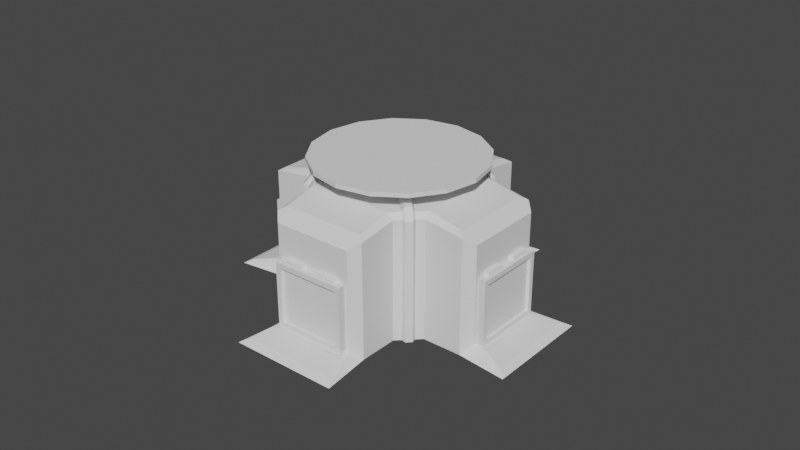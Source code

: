 # Source: WallHealer_Storage_T3.blend  (saved by Blender 3.1.7; exported with 4.5.12 LTS)
import bpy
from mathutils import Matrix  # noqa: F401  (used for matrix-valued properties, if any)

bpy.ops.wm.read_factory_settings(use_empty=True)
scene = bpy.context.scene
scene.name = 'Scene'

# ---- collections
col_collection = bpy.data.collections.new('Collection'); scene.collection.children.link(col_collection)

# ---- world
world_world = bpy.data.worlds.new('World'); scene.world = world_world
world_world.use_nodes = True; world_world.node_tree.nodes.clear()
_N = world_world.node_tree.nodes; _L = world_world.node_tree.links
n0 = _N.new('ShaderNodeOutputWorld'); n0.name = 'World Output'; n0.location = (300, 300)
n1 = _N.new('ShaderNodeBackground'); n1.name = 'Background'; n1.location = (10, 300)
n1.inputs[0].default_value = (0.05088, 0.05088, 0.05088, 1.0)
_L.new(n1.outputs[0], n0.inputs[0])
n0.is_active_output = True
world_world.color = (0.05088, 0.05088, 0.05088)
world_world.use_sun_shadow = False
world_world.sun_shadow_jitter_overblur = 0.0

# ---- meshes
me_cylinder = bpy.data.meshes.new('Cylinder')
me_cylinder.from_pydata([(-0.2121, 0.9121, 2.235e-08), (0.795, 0.495, 2.235e-08), (0.9121, 0.2121, 2.235e-08), (0.495, -0.795, 2.235e-08), (0.2121, -0.9121, 2.235e-08), (-0.795, -0.495, 2.235e-08), (-0.9121, -0.2121, 2.235e-08), (-0.495, 0.795, 2.235e-08), (0.08599, 1.374, 0.09879), (0.9106, 1.032, 0.09879), (0.9106, 1.032, 1.201), (0.08599, 1.374, 1.201), (1.374, -0.08599, 1.201), (1.374, -0.08599, 0.09879), (1.032, -0.9106, 0.09879), (1.032, -0.9106, 1.201), (-0.08599, -1.374, 1.201), (-0.08599, -1.374, 0.09879), (-0.9106, -1.032, 0.09879), (-0.9106, -1.032, 1.201), (-1.374, 0.08599, 1.201), (-1.374, 0.08599, 0.09879), (-1.032, 0.9106, 0.09879), (-1.032, 0.9106, 1.201), (-0.04355, 1.319, 1.309e-08), (0.9636, 0.902, 1.309e-08), (1.319, 0.04355, 3.823e-09), (0.902, -0.9636, 3.823e-09), (0.04355, -1.319, 2.698e-08), (-0.9636, -0.902, 2.698e-08), (-1.319, -0.04355, 4.088e-08), (-0.902, 0.9636, 4.088e-08), (0.1104, 1.867, 1.208e-08), (1.242, 1.398, 1.208e-08), (1.867, -0.1104, 1.671e-09), (1.398, -1.242, 1.671e-09), (-0.1104, -1.867, 2.77e-08), (-1.242, -1.398, 2.77e-08), (-1.867, 0.1104, 4.332e-08), (-1.398, 1.242, 4.332e-08), (-0.1487, 0.8858, 1.4), (-0.2121, 0.9121, 1.336), (0.795, 0.495, 1.336), (0.7315, 0.5213, 1.4), (0.8858, 0.1487, 1.4), (0.9121, 0.2121, 1.336), (0.495, -0.795, 1.336), (0.5213, -0.7315, 1.4), (0.1487, -0.8858, 1.4), (0.2121, -0.9121, 1.336), (-0.795, -0.495, 1.336), (-0.7315, -0.5213, 1.4), (-0.8858, -0.1487, 1.4), (-0.9121, -0.2121, 1.336), (-0.495, 0.795, 1.336), (-0.5213, 0.7315, 1.4), (0.8766, 0.8711, 1.314), (0.9636, 0.902, 1.273), (-0.04355, 1.319, 1.273), (-0.003911, 1.236, 1.314), (1.319, 0.04355, 1.273), (1.236, 0.003911, 1.314), (0.8711, -0.8766, 1.314), (0.902, -0.9636, 1.273), (0.04355, -1.319, 1.273), (0.003911, -1.236, 1.314), (-0.8766, -0.8711, 1.314), (-0.9636, -0.902, 1.273), (-1.319, -0.04355, 1.273), (-1.236, -0.003911, 1.314), (-0.8711, 0.8766, 1.314), (-0.902, 0.9636, 1.273), (0.1432, 1.512, 0.09879), (0.1457, 1.758, 0.04415), (1.14, 1.346, 0.04415), (0.9678, 1.17, 0.09879), (1.512, -0.1432, 0.09879), (1.758, -0.1457, 0.04415), (1.346, -1.14, 0.04415), (1.17, -0.9678, 0.09879), (-0.1432, -1.512, 0.09879), (-0.1457, -1.758, 0.04415), (-1.14, -1.346, 0.04415), (-0.9678, -1.17, 0.09879), (-1.512, 0.1432, 0.09879), (-1.758, 0.1457, 0.04415), (-1.346, 1.14, 0.04415), (-1.17, 0.9678, 0.09879)], [], [(5, 4, 28, 29), (2, 45, 60, 26), (54, 7, 31, 71), (4, 49, 64, 28), (48, 51, 66, 65), (6, 53, 68, 30), (0, 41, 58, 24), (7, 6, 30, 31), (43, 40, 55, 52, 51, 48, 47, 44), (0, 1, 2, 3, 4, 5, 6, 7), (8, 11, 10, 9), (13, 12, 15, 14), (17, 16, 19, 18), (21, 20, 23, 22), (44, 47, 62, 61), (10, 11, 58, 57), (50, 5, 29, 67), (3, 2, 26, 27), (1, 0, 24, 25), (5, 50, 53, 6), (46, 3, 27, 63), (7, 54, 41, 0), (3, 46, 49, 4), (42, 1, 25, 57), (1, 42, 45, 2), (52, 55, 70, 69), (8, 9, 75, 72), (9, 10, 57, 25), (12, 13, 26, 60), (11, 8, 24, 58), (15, 12, 60, 63), (14, 15, 63, 27), (16, 17, 28, 64), (19, 16, 64, 67), (9, 25, 33, 74, 75), (18, 19, 67, 29), (20, 21, 30, 68), (23, 20, 68, 71), (17, 18, 83, 80), (22, 23, 71, 31), (24, 8, 72, 73, 32), (26, 13, 76, 77, 34), (28, 17, 80, 81, 36), (30, 21, 84, 85, 38), (81, 82, 37, 36), (13, 14, 79, 76), (27, 26, 34, 35), (18, 29, 37, 82, 83), (31, 30, 38, 39), (21, 22, 87, 84), (77, 78, 35, 34), (25, 24, 32, 33), (85, 86, 39, 38), (14, 27, 35, 78, 79), (29, 28, 36, 37), (22, 31, 39, 86, 87), (45, 42, 43, 44), (49, 46, 47, 48), (53, 50, 51, 52), (41, 54, 55, 40), (57, 58, 59, 56), (63, 60, 61, 62), (67, 64, 65, 66), (71, 68, 69, 70), (48, 65, 64, 49), (54, 71, 70, 55), (68, 53, 52, 69), (44, 61, 60, 45), (50, 67, 66, 51), (46, 63, 62, 47), (42, 57, 56, 43), (58, 41, 40, 59), (40, 43, 56, 59), (72, 75, 74, 73), (76, 79, 78, 77), (80, 83, 82, 81), (84, 87, 86, 85), (73, 74, 33, 32)])
_uv = me_cylinder.uv_layers.new(name='UVMap')
_uv.uv.foreach_set('vector', [0.5803, 0.08029, 0.75, 0.01, 0.75, 0.01, 0.5803, 0.08029, 0.75, 0.5, 0.75, 0.9771, 0.75, 0.9753, 0.75, 0.5, 0.125, 0.9771, 0.125, 0.5, 0.125, 0.5, 0.125, 0.9753, 0.5, 0.5, 0.5, 0.9771, 0.5, 0.9753, 0.5, 0.5, 0.2393, 0.01443, 0.09099, 0.07586, 0.09096, 0.07588, 0.2393, 0.01442, 0.25, 0.5, 0.25, 0.9771, 0.25, 0.9753, 0.25, 0.5, 0.0, 0.5, 0.0, 0.9771, 0.0, 0.9753, 0.0, 0.5, 0.5803, 0.4197, 0.51, 0.25, 0.51, 0.25, 0.5803, 0.4197, 0.409, 0.4241, 0.2607, 0.4856, 0.07586, 0.409, 0.01443, 0.2607, 0.09099, 0.07586, 0.2393, 0.01443, 0.4241, 0.09099, 0.4856, 0.2393, 0.75, 0.49, 0.9197, 0.4197, 0.99, 0.25, 0.9197, 0.08029, 0.75, 0.01, 0.5803, 0.08029, 0.51, 0.25, 0.5803, 0.4197, 0.9887, 0.538, 0.9887, 0.962, 0.8863, 0.962, 0.8863, 0.538, 0.7387, 0.538, 0.7387, 0.962, 0.6363, 0.962, 0.6363, 0.538, 0.4887, 0.538, 0.4887, 0.962, 0.3863, 0.962, 0.3863, 0.538, 0.2387, 0.538, 0.2387, 0.962, 0.1363, 0.962, 0.1363, 0.538, 0.4856, 0.2393, 0.4241, 0.09099, 0.4241, 0.09096, 0.4856, 0.2393, 0.8863, 0.962, 0.9887, 0.962, 1.0, 0.9753, 0.875, 0.9753, 0.375, 0.9771, 0.375, 0.5, 0.375, 0.5, 0.375, 0.9753, 0.9197, 0.08029, 0.99, 0.25, 0.99, 0.25, 0.9197, 0.08029, 0.9197, 0.4197, 0.75, 0.49, 0.75, 0.49, 0.9197, 0.4197, 0.375, 0.5, 0.375, 0.9771, 0.25, 0.9771, 0.25, 0.5, 0.625, 0.9771, 0.625, 0.5, 0.625, 0.5, 0.625, 0.9753, 0.125, 0.5, 0.125, 0.9771, 0.0, 0.9771, 0.0, 0.5, 0.625, 0.5, 0.625, 0.9771, 0.5, 0.9771, 0.5, 0.5, 0.875, 0.9771, 0.875, 0.5, 0.875, 0.5, 0.875, 0.9753, 0.875, 0.5, 0.875, 0.9771, 0.75, 0.9771, 0.75, 0.5, 0.01443, 0.2607, 0.07586, 0.409, 0.07588, 0.409, 0.01442, 0.2607, 0.9887, 0.538, 0.8863, 0.538, 0.8863, 0.538, 0.9887, 0.538, 0.8863, 0.538, 0.8863, 0.962, 0.875, 0.9753, 0.875, 0.5, 0.7387, 0.962, 0.7387, 0.538, 0.75, 0.5, 0.75, 0.9753, 0.9887, 0.962, 0.9887, 0.538, 1.0, 0.5, 1.0, 0.9753, 0.6363, 0.962, 0.7387, 0.962, 0.75, 0.9753, 0.625, 0.9753, 0.6363, 0.538, 0.6363, 0.962, 0.625, 0.9753, 0.625, 0.5, 0.4887, 0.962, 0.4887, 0.538, 0.5, 0.5, 0.5, 0.9753, 0.3863, 0.962, 0.4887, 0.962, 0.5, 0.9753, 0.375, 0.9753, 0.8863, 0.538, 0.875, 0.5, 0.875, 0.5, 0.8801, 0.517, 0.8863, 0.538, 0.3863, 0.538, 0.3863, 0.962, 0.375, 0.9753, 0.375, 0.5, 0.2387, 0.962, 0.2387, 0.538, 0.25, 0.5, 0.25, 0.9753, 0.1363, 0.962, 0.2387, 0.962, 0.25, 0.9753, 0.125, 0.9753, 0.4887, 0.538, 0.3863, 0.538, 0.3863, 0.538, 0.4887, 0.538, 0.1363, 0.538, 0.1363, 0.962, 0.125, 0.9753, 0.125, 0.5, 1.0, 0.5, 0.9887, 0.538, 0.9887, 0.538, 0.9949, 0.517, 1.0, 0.5, 0.75, 0.5, 0.7387, 0.538, 0.7387, 0.538, 0.7449, 0.517, 0.75, 0.5, 0.5, 0.5, 0.4887, 0.538, 0.4887, 0.538, 0.4949, 0.517, 0.5, 0.5, 0.25, 0.5, 0.2387, 0.538, 0.2387, 0.538, 0.2449, 0.517, 0.25, 0.5, 0.4949, 0.517, 0.3801, 0.517, 0.375, 0.5, 0.5, 0.5, 0.7387, 0.538, 0.6363, 0.538, 0.6363, 0.538, 0.7387, 0.538, 0.9197, 0.08029, 0.99, 0.25, 0.99, 0.25, 0.9197, 0.08029, 0.3863, 0.538, 0.375, 0.5, 0.375, 0.5, 0.3801, 0.517, 0.3863, 0.538, 0.5803, 0.4197, 0.51, 0.25, 0.51, 0.25, 0.5803, 0.4197, 0.2387, 0.538, 0.1363, 0.538, 0.1363, 0.538, 0.2387, 0.538, 0.7449, 0.517, 0.6301, 0.517, 0.625, 0.5, 0.75, 0.5, 0.9197, 0.4197, 0.75, 0.49, 0.75, 0.49, 0.9197, 0.4197, 0.2449, 0.517, 0.1301, 0.517, 0.125, 0.5, 0.25, 0.5, 0.6363, 0.538, 0.625, 0.5, 0.625, 0.5, 0.6301, 0.517, 0.6363, 0.538, 0.5803, 0.08029, 0.75, 0.01, 0.75, 0.01, 0.5803, 0.08029, 0.1363, 0.538, 0.125, 0.5, 0.125, 0.5, 0.1301, 0.517, 0.1363, 0.538, 0.75, 0.9771, 0.875, 0.9771, 0.875, 1.0, 0.75, 1.0, 0.5, 0.9771, 0.625, 0.9771, 0.625, 1.0, 0.5, 1.0, 0.25, 0.9771, 0.375, 0.9771, 0.375, 1.0, 0.25, 1.0, 0.0, 0.9771, 0.125, 0.9771, 0.125, 1.0, 0.0, 1.0, 0.875, 0.9753, 1.0, 0.9753, 0.9921, 1.0, 0.8829, 1.0, 0.625, 0.9753, 0.75, 0.9753, 0.7421, 1.0, 0.6329, 1.0, 0.375, 0.9753, 0.5, 0.9753, 0.4921, 1.0, 0.3829, 1.0, 0.125, 0.9753, 0.25, 0.9753, 0.2421, 1.0, 0.1329, 1.0, 0.5, 1.0, 0.5, 1.0, 0.5, 0.9753, 0.5, 0.9771, 0.125, 0.9771, 0.125, 0.9753, 0.125, 1.0, 0.125, 1.0, 0.25, 0.9753, 0.25, 0.9771, 0.25, 1.0, 0.25, 1.0, 0.75, 1.0, 0.75, 1.0, 0.75, 0.9753, 0.75, 0.9771, 0.375, 0.9771, 0.375, 0.9753, 0.375, 1.0, 0.375, 1.0, 0.625, 0.9771, 0.625, 0.9753, 0.625, 1.0, 0.625, 1.0, 0.875, 0.9771, 0.875, 0.9753, 0.875, 1.0, 0.875, 1.0, 0.0, 0.9753, 0.0, 0.9771, 0.0, 1.0, 0.0, 1.0, 0.2607, 0.4856, 0.409, 0.4241, 0.409, 0.4241, 0.2607, 0.4856, 0.9887, 0.538, 0.8863, 0.538, 0.8801, 0.517, 0.9949, 0.517, 0.7387, 0.538, 0.6363, 0.538, 0.6301, 0.517, 0.7449, 0.517, 0.4887, 0.538, 0.3863, 0.538, 0.3801, 0.517, 0.4949, 0.517, 0.2387, 0.538, 0.1363, 0.538, 0.1301, 0.517, 0.2449, 0.517, 0.9949, 0.517, 0.8801, 0.517, 0.875, 0.5, 1.0, 0.5])
me_cylinder.use_remesh_fix_poles = True
me_cylinder.use_remesh_preserve_attributes = False
me_cylinder.update()
me_cube_002 = bpy.data.meshes.new('Cube.002')
me_cube_002.from_pydata([(0.7002, 0.6056, 0.0), (0.7002, 0.6056, 1.336), (0.6056, 0.7002, 0.0), (0.6056, 0.7002, 1.336), (0.7125, 0.6617, 0.0), (0.7125, 0.6617, 1.336), (0.6617, 0.7125, 0.0), (0.6617, 0.7125, 1.336), (0.6688, 0.5695, 1.401), (0.5742, 0.6641, 1.401), (0.5921, 0.6429, 1.45), (0.6429, 0.5921, 1.45), (0.04913, -0.05015, 1.4), (-0.04546, 0.04444, 1.4), (-0.0275, 0.02325, 1.449), (0.02325, -0.0275, 1.449), (-0.6056, 0.7002, 0.0), (-0.6056, 0.7002, 1.336), (-0.7002, 0.6056, 0.0), (-0.7002, 0.6056, 1.336), (-0.6617, 0.7125, 0.0), (-0.6617, 0.7125, 1.336), (-0.7125, 0.6617, 0.0), (-0.7125, 0.6617, 1.336), (-0.5695, 0.6688, 1.401), (-0.6641, 0.5742, 1.401), (-0.6429, 0.5921, 1.45), (-0.5921, 0.6429, 1.45), (0.05015, 0.04913, 1.4), (-0.04444, -0.04546, 1.4), (-0.02325, -0.0275, 1.449), (0.0275, 0.02325, 1.449), (-0.7002, -0.6056, 0.0), (-0.7002, -0.6056, 1.336), (-0.6056, -0.7002, 0.0), (-0.6056, -0.7002, 1.336), (-0.7125, -0.6617, 0.0), (-0.7125, -0.6617, 1.336), (-0.6617, -0.7125, 0.0), (-0.6617, -0.7125, 1.336), (-0.6688, -0.5695, 1.401), (-0.5742, -0.6641, 1.401), (-0.5921, -0.6429, 1.45), (-0.6429, -0.5921, 1.45), (-0.04913, 0.05015, 1.4), (0.04546, -0.04444, 1.4), (0.0275, -0.02325, 1.449), (-0.02325, 0.0275, 1.449), (0.6056, -0.7002, 0.0), (0.6056, -0.7002, 1.336), (0.7002, -0.6056, 0.0), (0.7002, -0.6056, 1.336), (0.6617, -0.7125, 0.0), (0.6617, -0.7125, 1.336), (0.7125, -0.6617, 0.0), (0.7125, -0.6617, 1.336), (0.5695, -0.6688, 1.401), (0.6641, -0.5742, 1.401), (0.6429, -0.5921, 1.45), (0.5921, -0.6429, 1.45), (-0.05015, -0.04913, 1.4), (0.04444, 0.04546, 1.4), (0.02325, 0.0275, 1.449), (-0.0275, -0.02325, 1.449), (-0.2, -0.2, 1.4), (-0.1454, -0.1454, 1.5), (-0.2, 0.2, 1.4), (-0.1454, 0.1454, 1.5), (0.2, -0.2, 1.4), (0.1454, -0.1454, 1.5), (0.2, 0.2, 1.4), (0.1454, 0.1454, 1.5)], [], [(0, 2, 3, 1), (2, 6, 7, 3), (6, 4, 5, 7), (4, 0, 1, 5), (2, 0, 4, 6), (5, 11, 10, 7), (9, 13, 12, 8), (3, 9, 8, 1), (1, 8, 11, 5), (7, 10, 9, 3), (14, 15, 12, 13), (8, 12, 15, 11), (10, 14, 13, 9), (11, 15, 14, 10), (16, 18, 19, 17), (18, 22, 23, 19), (22, 20, 21, 23), (20, 16, 17, 21), (18, 16, 20, 22), (21, 27, 26, 23), (25, 29, 28, 24), (19, 25, 24, 17), (17, 24, 27, 21), (23, 26, 25, 19), (30, 31, 28, 29), (24, 28, 31, 27), (26, 30, 29, 25), (27, 31, 30, 26), (32, 34, 35, 33), (34, 38, 39, 35), (38, 36, 37, 39), (36, 32, 33, 37), (34, 32, 36, 38), (37, 43, 42, 39), (41, 45, 44, 40), (35, 41, 40, 33), (33, 40, 43, 37), (39, 42, 41, 35), (46, 47, 44, 45), (40, 44, 47, 43), (42, 46, 45, 41), (43, 47, 46, 42), (48, 49, 51, 50), (50, 51, 55, 54), (54, 55, 53, 52), (52, 53, 49, 48), (50, 54, 52, 48), (53, 55, 58, 59), (57, 56, 60, 61), (51, 49, 56, 57), (49, 53, 59, 56), (55, 51, 57, 58), (62, 61, 60, 63), (56, 59, 63, 60), (58, 57, 61, 62), (59, 58, 62, 63), (64, 65, 67, 66), (66, 67, 71, 70), (70, 71, 69, 68), (68, 69, 65, 64), (66, 70, 68, 64), (71, 67, 65, 69)])
_uv = me_cube_002.uv_layers.new(name='UVMap')
_uv.uv.foreach_set('vector', [0.375, 0.0, 0.375, 0.25, 0.625, 0.25, 0.625, 0.0, 0.375, 0.25, 0.375, 0.5, 0.625, 0.5, 0.625, 0.25, 0.375, 0.5, 0.375, 0.75, 0.625, 0.75, 0.625, 0.5, 0.375, 0.75, 0.375, 1.0, 0.625, 1.0, 0.625, 0.75, 0.125, 0.5, 0.125, 0.75, 0.375, 0.75, 0.375, 0.5, 0.625, 0.75, 0.625, 0.75, 0.625, 0.5, 0.625, 0.5, 0.625, 0.25, 0.625, 0.25, 0.625, 0.0, 0.625, 0.0, 0.625, 0.25, 0.625, 0.25, 0.625, 0.0, 0.625, 0.0, 0.625, 1.0, 0.625, 1.0, 0.625, 0.75, 0.625, 0.75, 0.625, 0.5, 0.625, 0.5, 0.625, 0.25, 0.625, 0.25, 0.625, 0.5, 0.625, 0.75, 0.875, 0.75, 0.875, 0.5, 0.625, 1.0, 0.625, 1.0, 0.625, 0.75, 0.625, 0.75, 0.625, 0.5, 0.625, 0.5, 0.625, 0.25, 0.625, 0.25, 0.625, 0.75, 0.625, 0.75, 0.625, 0.5, 0.625, 0.5, 0.375, 0.0, 0.375, 0.25, 0.625, 0.25, 0.625, 0.0, 0.375, 0.25, 0.375, 0.5, 0.625, 0.5, 0.625, 0.25, 0.375, 0.5, 0.375, 0.75, 0.625, 0.75, 0.625, 0.5, 0.375, 0.75, 0.375, 1.0, 0.625, 1.0, 0.625, 0.75, 0.125, 0.5, 0.125, 0.75, 0.375, 0.75, 0.375, 0.5, 0.625, 0.75, 0.625, 0.75, 0.625, 0.5, 0.625, 0.5, 0.625, 0.25, 0.625, 0.25, 0.625, 0.0, 0.625, 0.0, 0.625, 0.25, 0.625, 0.25, 0.625, 0.0, 0.625, 0.0, 0.625, 1.0, 0.625, 1.0, 0.625, 0.75, 0.625, 0.75, 0.625, 0.5, 0.625, 0.5, 0.625, 0.25, 0.625, 0.25, 0.625, 0.5, 0.625, 0.75, 0.875, 0.75, 0.875, 0.5, 0.625, 1.0, 0.625, 1.0, 0.625, 0.75, 0.625, 0.75, 0.625, 0.5, 0.625, 0.5, 0.625, 0.25, 0.625, 0.25, 0.625, 0.75, 0.625, 0.75, 0.625, 0.5, 0.625, 0.5, 0.375, 0.0, 0.375, 0.25, 0.625, 0.25, 0.625, 0.0, 0.375, 0.25, 0.375, 0.5, 0.625, 0.5, 0.625, 0.25, 0.375, 0.5, 0.375, 0.75, 0.625, 0.75, 0.625, 0.5, 0.375, 0.75, 0.375, 1.0, 0.625, 1.0, 0.625, 0.75, 0.125, 0.5, 0.125, 0.75, 0.375, 0.75, 0.375, 0.5, 0.625, 0.75, 0.625, 0.75, 0.625, 0.5, 0.625, 0.5, 0.625, 0.25, 0.625, 0.25, 0.625, 0.0, 0.625, 0.0, 0.625, 0.25, 0.625, 0.25, 0.625, 0.0, 0.625, 0.0, 0.625, 1.0, 0.625, 1.0, 0.625, 0.75, 0.625, 0.75, 0.625, 0.5, 0.625, 0.5, 0.625, 0.25, 0.625, 0.25, 0.625, 0.5, 0.625, 0.75, 0.875, 0.75, 0.875, 0.5, 0.625, 1.0, 0.625, 1.0, 0.625, 0.75, 0.625, 0.75, 0.625, 0.5, 0.625, 0.5, 0.625, 0.25, 0.625, 0.25, 0.625, 0.75, 0.625, 0.75, 0.625, 0.5, 0.625, 0.5, 0.375, 0.0, 0.625, 0.0, 0.625, 0.25, 0.375, 0.25, 0.375, 0.25, 0.625, 0.25, 0.625, 0.5, 0.375, 0.5, 0.375, 0.5, 0.625, 0.5, 0.625, 0.75, 0.375, 0.75, 0.375, 0.75, 0.625, 0.75, 0.625, 1.0, 0.375, 1.0, 0.125, 0.5, 0.375, 0.5, 0.375, 0.75, 0.125, 0.75, 0.625, 0.75, 0.625, 0.5, 0.625, 0.5, 0.625, 0.75, 0.625, 0.25, 0.625, 0.0, 0.625, 0.0, 0.625, 0.25, 0.625, 0.25, 0.625, 0.0, 0.625, 0.0, 0.625, 0.25, 0.625, 1.0, 0.625, 0.75, 0.625, 0.75, 0.625, 1.0, 0.625, 0.5, 0.625, 0.25, 0.625, 0.25, 0.625, 0.5, 0.625, 0.5, 0.875, 0.5, 0.875, 0.75, 0.625, 0.75, 0.625, 1.0, 0.625, 0.75, 0.625, 0.75, 0.625, 1.0, 0.625, 0.5, 0.625, 0.25, 0.625, 0.25, 0.625, 0.5, 0.625, 0.75, 0.625, 0.5, 0.625, 0.5, 0.625, 0.75, 0.375, 0.0, 0.625, 0.0, 0.625, 0.25, 0.375, 0.25, 0.375, 0.25, 0.625, 0.25, 0.625, 0.5, 0.375, 0.5, 0.375, 0.5, 0.625, 0.5, 0.625, 0.75, 0.375, 0.75, 0.375, 0.75, 0.625, 0.75, 0.625, 1.0, 0.375, 1.0, 0.125, 0.5, 0.375, 0.5, 0.375, 0.75, 0.125, 0.75, 0.625, 0.5, 0.875, 0.5, 0.875, 0.75, 0.625, 0.75])
me_cube_002.use_remesh_fix_poles = True
me_cube_002.use_remesh_preserve_attributes = False
me_cube_002.update()
me_cylinder_001 = bpy.data.meshes.new('Cylinder.001')
me_cylinder_001.from_pydata([(0.0, 1.0, -0.025), (0.0, 1.0, 0.025), (0.3827, 0.9239, -0.025), (0.3827, 0.9239, 0.025), (0.7071, 0.7071, -0.025), (0.7071, 0.7071, 0.025), (0.9239, 0.3827, -0.025), (0.9239, 0.3827, 0.025), (1.0, -4.371e-08, -0.025), (1.0, -4.371e-08, 0.025), (0.9239, -0.3827, -0.025), (0.9239, -0.3827, 0.025), (0.7071, -0.7071, -0.025), (0.7071, -0.7071, 0.025), (0.3827, -0.9239, -0.025), (0.3827, -0.9239, 0.025), (-8.742e-08, -1.0, -0.025), (-8.742e-08, -1.0, 0.025), (-0.3827, -0.9239, -0.025), (-0.3827, -0.9239, 0.025), (-0.7071, -0.7071, -0.025), (-0.7071, -0.7071, 0.025), (-0.9239, -0.3827, -0.025), (-0.9239, -0.3827, 0.025), (-1.0, 1.192e-08, -0.025), (-1.0, 1.192e-08, 0.025), (-0.9239, 0.3827, -0.025), (-0.9239, 0.3827, 0.025), (-0.7071, 0.7071, -0.025), (-0.7071, 0.7071, 0.025), (-0.3827, 0.9239, -0.025), (-0.3827, 0.9239, 0.025)], [], [(0, 1, 3, 2), (2, 3, 5, 4), (4, 5, 7, 6), (6, 7, 9, 8), (8, 9, 11, 10), (10, 11, 13, 12), (12, 13, 15, 14), (14, 15, 17, 16), (16, 17, 19, 18), (18, 19, 21, 20), (20, 21, 23, 22), (22, 23, 25, 24), (24, 25, 27, 26), (26, 27, 29, 28), (3, 1, 31, 29, 27, 25, 23, 21, 19, 17, 15, 13, 11, 9, 7, 5), (28, 29, 31, 30), (30, 31, 1, 0), (0, 2, 4, 6, 8, 10, 12, 14, 16, 18, 20, 22, 24, 26, 28, 30)])
_uv = me_cylinder_001.uv_layers.new(name='UVMap')
_uv.uv.foreach_set('vector', [1.0, 0.5, 1.0, 1.0, 0.9375, 1.0, 0.9375, 0.5, 0.9375, 0.5, 0.9375, 1.0, 0.875, 1.0, 0.875, 0.5, 0.875, 0.5, 0.875, 1.0, 0.8125, 1.0, 0.8125, 0.5, 0.8125, 0.5, 0.8125, 1.0, 0.75, 1.0, 0.75, 0.5, 0.75, 0.5, 0.75, 1.0, 0.6875, 1.0, 0.6875, 0.5, 0.6875, 0.5, 0.6875, 1.0, 0.625, 1.0, 0.625, 0.5, 0.625, 0.5, 0.625, 1.0, 0.5625, 1.0, 0.5625, 0.5, 0.5625, 0.5, 0.5625, 1.0, 0.5, 1.0, 0.5, 0.5, 0.5, 0.5, 0.5, 1.0, 0.4375, 1.0, 0.4375, 0.5, 0.4375, 0.5, 0.4375, 1.0, 0.375, 1.0, 0.375, 0.5, 0.375, 0.5, 0.375, 1.0, 0.3125, 1.0, 0.3125, 0.5, 0.3125, 0.5, 0.3125, 1.0, 0.25, 1.0, 0.25, 0.5, 0.25, 0.5, 0.25, 1.0, 0.1875, 1.0, 0.1875, 0.5, 0.1875, 0.5, 0.1875, 1.0, 0.125, 1.0, 0.125, 0.5, 0.3418, 0.4717, 0.25, 0.49, 0.1582, 0.4717, 0.08029, 0.4197, 0.02827, 0.3418, 0.01, 0.25, 0.02827, 0.1582, 0.08029, 0.08029, 0.1582, 0.02827, 0.25, 0.01, 0.3418, 0.02827, 0.4197, 0.08029, 0.4717, 0.1582, 0.49, 0.25, 0.4717, 0.3418, 0.4197, 0.4197, 0.125, 0.5, 0.125, 1.0, 0.0625, 1.0, 0.0625, 0.5, 0.0625, 0.5, 0.0625, 1.0, 0.0, 1.0, 0.0, 0.5, 0.75, 0.49, 0.8418, 0.4717, 0.9197, 0.4197, 0.9717, 0.3418, 0.99, 0.25, 0.9717, 0.1582, 0.9197, 0.08029, 0.8418, 0.02827, 0.75, 0.01, 0.6582, 0.02827, 0.5803, 0.08029, 0.5283, 0.1582, 0.51, 0.25, 0.5283, 0.3418, 0.5803, 0.4197, 0.6582, 0.4717])
me_cylinder_001.use_remesh_fix_poles = True
me_cylinder_001.use_remesh_preserve_attributes = False
me_cylinder_001.update()
me_cylinder_002 = bpy.data.meshes.new('Cylinder.002')
me_cylinder_002.from_pydata([(0.5, 0.5222, 1.449), (0.5, 0.5222, 1.59), (0.5085, 0.5205, 1.449), (0.5085, 0.5205, 1.59), (0.5157, 0.5157, 1.449), (0.5157, 0.5157, 1.59), (0.5205, 0.5085, 1.449), (0.5205, 0.5085, 1.59), (0.5222, 0.5, 1.449), (0.5222, 0.5, 1.59), (0.5205, 0.4915, 1.449), (0.5205, 0.4915, 1.59), (0.5157, 0.4843, 1.449), (0.5157, 0.4843, 1.59), (0.5085, 0.4795, 1.449), (0.5085, 0.4795, 1.59), (0.5, 0.4778, 1.449), (0.5, 0.4778, 1.59), (0.4915, 0.4795, 1.449), (0.4915, 0.4795, 1.59), (0.4843, 0.4843, 1.449), (0.4843, 0.4843, 1.59), (0.4795, 0.4915, 1.449), (0.4795, 0.4915, 1.59), (0.4778, 0.5, 1.449), (0.4778, 0.5, 1.59), (0.4795, 0.5085, 1.449), (0.4795, 0.5085, 1.59), (0.4843, 0.5157, 1.449), (0.4843, 0.5157, 1.59), (0.4915, 0.5205, 1.449), (0.4915, 0.5205, 1.59)], [], [(0, 1, 3, 2), (2, 3, 5, 4), (4, 5, 7, 6), (6, 7, 9, 8), (8, 9, 11, 10), (10, 11, 13, 12), (12, 13, 15, 14), (14, 15, 17, 16), (16, 17, 19, 18), (18, 19, 21, 20), (20, 21, 23, 22), (22, 23, 25, 24), (24, 25, 27, 26), (26, 27, 29, 28), (3, 1, 31, 29, 27, 25, 23, 21, 19, 17, 15, 13, 11, 9, 7, 5), (28, 29, 31, 30), (30, 31, 1, 0), (0, 2, 4, 6, 8, 10, 12, 14, 16, 18, 20, 22, 24, 26, 28, 30)])
_uv = me_cylinder_002.uv_layers.new(name='UVMap')
_uv.uv.foreach_set('vector', [1.0, 0.5, 1.0, 1.0, 0.9375, 1.0, 0.9375, 0.5, 0.9375, 0.5, 0.9375, 1.0, 0.875, 1.0, 0.875, 0.5, 0.875, 0.5, 0.875, 1.0, 0.8125, 1.0, 0.8125, 0.5, 0.8125, 0.5, 0.8125, 1.0, 0.75, 1.0, 0.75, 0.5, 0.75, 0.5, 0.75, 1.0, 0.6875, 1.0, 0.6875, 0.5, 0.6875, 0.5, 0.6875, 1.0, 0.625, 1.0, 0.625, 0.5, 0.625, 0.5, 0.625, 1.0, 0.5625, 1.0, 0.5625, 0.5, 0.5625, 0.5, 0.5625, 1.0, 0.5, 1.0, 0.5, 0.5, 0.5, 0.5, 0.5, 1.0, 0.4375, 1.0, 0.4375, 0.5, 0.4375, 0.5, 0.4375, 1.0, 0.375, 1.0, 0.375, 0.5, 0.375, 0.5, 0.375, 1.0, 0.3125, 1.0, 0.3125, 0.5, 0.3125, 0.5, 0.3125, 1.0, 0.25, 1.0, 0.25, 0.5, 0.25, 0.5, 0.25, 1.0, 0.1875, 1.0, 0.1875, 0.5, 0.1875, 0.5, 0.1875, 1.0, 0.125, 1.0, 0.125, 0.5, 0.3418, 0.4717, 0.25, 0.49, 0.1582, 0.4717, 0.08029, 0.4197, 0.02827, 0.3418, 0.01, 0.25, 0.02827, 0.1582, 0.08029, 0.08029, 0.1582, 0.02827, 0.25, 0.01, 0.3418, 0.02827, 0.4197, 0.08029, 0.4717, 0.1582, 0.49, 0.25, 0.4717, 0.3418, 0.4197, 0.4197, 0.125, 0.5, 0.125, 1.0, 0.0625, 1.0, 0.0625, 0.5, 0.0625, 0.5, 0.0625, 1.0, 0.0, 1.0, 0.0, 0.5, 0.75, 0.49, 0.8418, 0.4717, 0.9197, 0.4197, 0.9717, 0.3418, 0.99, 0.25, 0.9717, 0.1582, 0.9197, 0.08029, 0.8418, 0.02827, 0.75, 0.01, 0.6582, 0.02827, 0.5803, 0.08029, 0.5283, 0.1582, 0.51, 0.25, 0.5283, 0.3418, 0.5803, 0.4197, 0.6582, 0.4717])
me_cylinder_002.use_remesh_fix_poles = True
me_cylinder_002.use_remesh_preserve_attributes = False
me_cylinder_002.update()
me_cube_003 = bpy.data.meshes.new('Cube.003')
me_cube_003.from_pydata([(-1.048, -0.15, -2.03), (-1.048, -0.15, -0.2308), (-1.2, -0.00352, -2.197), (-1.2, -0.00352, -0.06385), (1.048, -0.15, -2.03), (1.048, -0.15, -0.2308), (1.2, -0.00352, -2.197), (1.2, -0.00352, -0.06385), (-1.2, -0.15, -2.197), (-1.2, -0.15, -0.06385), (1.2, -0.15, -0.06385), (1.2, -0.15, -2.197), (-1.2, -0.25, -2.197), (-1.2, -0.25, -0.06385), (1.2, -0.25, -0.06385), (1.2, -0.25, -2.197), (-1.048, -0.25, -2.03), (-1.048, -0.25, -0.2308), (1.048, -0.25, -0.2308), (1.048, -0.25, -2.03), (-0.9, 0.05283, -0.01385), (-0.3, 0.05283, -0.01385), (-0.9, 0.02168, -0.08905), (-0.3, 0.02168, -0.08905), (-0.9, -0.05352, -0.1202), (-0.3, -0.05352, -0.1202), (-0.9, -0.1287, -0.08905), (-0.3, -0.1287, -0.08905), (-0.9, -0.1599, -0.01385), (-0.3, -0.1599, -0.01385), (-0.9, -0.1287, 0.06135), (-0.3, -0.1287, 0.06135), (-0.9, -0.05352, 0.0925), (-0.3, -0.05352, 0.0925), (-0.9, 0.02168, 0.06135), (-0.3, 0.02168, 0.06135), (0.3, 0.05283, -0.01385), (0.9, 0.05283, -0.01385), (0.3, 0.02168, -0.08905), (0.9, 0.02168, -0.08905), (0.3, -0.05352, -0.1202), (0.9, -0.05352, -0.1202), (0.3, -0.1287, -0.08905), (0.9, -0.1287, -0.08905), (0.3, -0.1599, -0.01385), (0.9, -0.1599, -0.01385), (0.3, -0.1287, 0.06135), (0.9, -0.1287, 0.06135), (0.3, -0.05352, 0.0925), (0.9, -0.05352, 0.0925), (0.3, 0.02168, 0.06135), (0.9, 0.02168, 0.06135)], [], [(8, 2, 3, 9), (2, 6, 7, 3), (6, 11, 10, 7), (4, 0, 1, 5), (2, 8, 11, 6), (7, 10, 9, 3), (0, 16, 17, 1), (4, 19, 16, 0), (11, 15, 14, 10), (10, 14, 13, 9), (16, 12, 13, 17), (18, 14, 15, 19), (19, 15, 12, 16), (17, 13, 14, 18), (9, 13, 12, 8), (8, 12, 15, 11), (1, 17, 18, 5), (5, 18, 19, 4), (20, 22, 23, 21), (22, 24, 25, 23), (24, 26, 27, 25), (26, 28, 29, 27), (28, 30, 31, 29), (30, 32, 33, 31), (23, 25, 27, 29, 31, 33, 35, 21), (32, 34, 35, 33), (34, 20, 21, 35), (20, 34, 32, 30, 28, 26, 24, 22), (36, 38, 39, 37), (38, 40, 41, 39), (40, 42, 43, 41), (42, 44, 45, 43), (44, 46, 47, 45), (46, 48, 49, 47), (39, 41, 43, 45, 47, 49, 51, 37), (48, 50, 51, 49), (50, 36, 37, 51), (36, 50, 48, 46, 44, 42, 40, 38)])
_uv = me_cube_003.uv_layers.new(name='UVMap')
_uv.uv.foreach_set('vector', [0.375, 0.0, 0.375, 0.25, 0.625, 0.25, 0.625, 0.0, 0.375, 0.25, 0.375, 0.5, 0.625, 0.5, 0.625, 0.25, 0.375, 0.5, 0.375, 0.75, 0.625, 0.75, 0.625, 0.5, 0.4084, 0.7784, 0.4084, 0.9716, 0.5916, 0.9716, 0.5916, 0.7784, 0.125, 0.5, 0.125, 0.75, 0.375, 0.75, 0.375, 0.5, 0.625, 0.5, 0.625, 0.75, 0.875, 0.75, 0.875, 0.5, 0.4084, 0.9716, 0.4084, 0.9716, 0.5916, 0.9716, 0.5916, 0.9716, 0.4084, 0.7784, 0.4084, 0.7784, 0.4084, 0.9716, 0.4084, 0.9716, 0.375, 0.75, 0.375, 0.75, 0.625, 0.75, 0.625, 0.75, 0.625, 0.75, 0.625, 0.75, 0.875, 0.75, 0.875, 0.75, 0.4084, 0.9716, 0.375, 1.0, 0.625, 1.0, 0.5916, 0.9716, 0.5916, 0.7784, 0.625, 0.75, 0.375, 0.75, 0.4084, 0.7784, 0.4084, 0.7784, 0.375, 0.75, 0.375, 1.0, 0.4084, 0.9716, 0.5916, 0.9716, 0.625, 1.0, 0.625, 0.75, 0.5916, 0.7784, 0.625, 0.0, 0.625, 0.0, 0.375, 0.0, 0.375, 0.0, 0.125, 0.75, 0.125, 0.75, 0.375, 0.75, 0.375, 0.75, 0.5916, 0.9716, 0.5916, 0.9716, 0.5916, 0.7784, 0.5916, 0.7784, 0.5916, 0.7784, 0.5916, 0.7784, 0.4084, 0.7784, 0.4084, 0.7784, 1.0, 0.5, 0.875, 0.5, 0.875, 1.0, 1.0, 1.0, 0.875, 0.5, 0.75, 0.5, 0.75, 1.0, 0.875, 1.0, 0.75, 0.5, 0.625, 0.5, 0.625, 1.0, 0.75, 1.0, 0.625, 0.5, 0.5, 0.5, 0.5, 1.0, 0.625, 1.0, 0.5, 0.5, 0.375, 0.5, 0.375, 1.0, 0.5, 1.0, 0.375, 0.5, 0.25, 0.5, 0.25, 1.0, 0.375, 1.0, 0.4197, 0.4197, 0.49, 0.25, 0.4197, 0.08029, 0.25, 0.01, 0.08029, 0.08029, 0.01, 0.25, 0.08029, 0.4197, 0.25, 0.49, 0.25, 0.5, 0.125, 0.5, 0.125, 1.0, 0.25, 1.0, 0.125, 0.5, 0.0, 0.5, 0.0, 1.0, 0.125, 1.0, 0.75, 0.49, 0.5803, 0.4197, 0.51, 0.25, 0.5803, 0.08029, 0.75, 0.01, 0.9197, 0.08029, 0.99, 0.25, 0.9197, 0.4197, 1.0, 0.5, 0.875, 0.5, 0.875, 1.0, 1.0, 1.0, 0.875, 0.5, 0.75, 0.5, 0.75, 1.0, 0.875, 1.0, 0.75, 0.5, 0.625, 0.5, 0.625, 1.0, 0.75, 1.0, 0.625, 0.5, 0.5, 0.5, 0.5, 1.0, 0.625, 1.0, 0.5, 0.5, 0.375, 0.5, 0.375, 1.0, 0.5, 1.0, 0.375, 0.5, 0.25, 0.5, 0.25, 1.0, 0.375, 1.0, 0.4197, 0.4197, 0.49, 0.25, 0.4197, 0.08029, 0.25, 0.01, 0.08029, 0.08029, 0.01, 0.25, 0.08029, 0.4197, 0.25, 0.49, 0.25, 0.5, 0.125, 0.5, 0.125, 1.0, 0.25, 1.0, 0.125, 0.5, 0.0, 0.5, 0.0, 1.0, 0.125, 1.0, 0.75, 0.49, 0.5803, 0.4197, 0.51, 0.25, 0.5803, 0.08029, 0.75, 0.01, 0.9197, 0.08029, 0.99, 0.25, 0.9197, 0.4197])
me_cube_003.use_remesh_fix_poles = True
me_cube_003.use_remesh_preserve_attributes = False
me_cube_003.update()
me_cube_001 = bpy.data.meshes.new('Cube.001')
me_cube_001.from_pydata([(-1.048, -0.15, -2.03), (-1.048, -0.15, -0.2308), (-1.2, -0.00352, -2.197), (-1.2, -0.00352, -0.06385), (1.048, -0.15, -2.03), (1.048, -0.15, -0.2308), (1.2, -0.00352, -2.197), (1.2, -0.00352, -0.06385), (-1.2, -0.15, -2.197), (-1.2, -0.15, -0.06385), (1.2, -0.15, -0.06385), (1.2, -0.15, -2.197), (-1.2, -0.25, -2.197), (-1.2, -0.25, -0.06385), (1.2, -0.25, -0.06385), (1.2, -0.25, -2.197), (-1.048, -0.25, -2.03), (-1.048, -0.25, -0.2308), (1.048, -0.25, -0.2308), (1.048, -0.25, -2.03), (-0.9, 0.05283, -0.01385), (-0.3, 0.05283, -0.01385), (-0.9, 0.02168, -0.08905), (-0.3, 0.02168, -0.08905), (-0.9, -0.05352, -0.1202), (-0.3, -0.05352, -0.1202), (-0.9, -0.1287, -0.08905), (-0.3, -0.1287, -0.08905), (-0.9, -0.1599, -0.01385), (-0.3, -0.1599, -0.01385), (-0.9, -0.1287, 0.06135), (-0.3, -0.1287, 0.06135), (-0.9, -0.05352, 0.0925), (-0.3, -0.05352, 0.0925), (-0.9, 0.02168, 0.06135), (-0.3, 0.02168, 0.06135), (0.3, 0.05283, -0.01385), (0.9, 0.05283, -0.01385), (0.3, 0.02168, -0.08905), (0.9, 0.02168, -0.08905), (0.3, -0.05352, -0.1202), (0.9, -0.05352, -0.1202), (0.3, -0.1287, -0.08905), (0.9, -0.1287, -0.08905), (0.3, -0.1599, -0.01385), (0.9, -0.1599, -0.01385), (0.3, -0.1287, 0.06135), (0.9, -0.1287, 0.06135), (0.3, -0.05352, 0.0925), (0.9, -0.05352, 0.0925), (0.3, 0.02168, 0.06135), (0.9, 0.02168, 0.06135)], [], [(8, 2, 3, 9), (2, 6, 7, 3), (6, 11, 10, 7), (4, 0, 1, 5), (2, 8, 11, 6), (7, 10, 9, 3), (0, 16, 17, 1), (4, 19, 16, 0), (11, 15, 14, 10), (10, 14, 13, 9), (16, 12, 13, 17), (18, 14, 15, 19), (19, 15, 12, 16), (17, 13, 14, 18), (9, 13, 12, 8), (8, 12, 15, 11), (1, 17, 18, 5), (5, 18, 19, 4), (20, 22, 23, 21), (22, 24, 25, 23), (24, 26, 27, 25), (26, 28, 29, 27), (28, 30, 31, 29), (30, 32, 33, 31), (23, 25, 27, 29, 31, 33, 35, 21), (32, 34, 35, 33), (34, 20, 21, 35), (20, 34, 32, 30, 28, 26, 24, 22), (36, 38, 39, 37), (38, 40, 41, 39), (40, 42, 43, 41), (42, 44, 45, 43), (44, 46, 47, 45), (46, 48, 49, 47), (39, 41, 43, 45, 47, 49, 51, 37), (48, 50, 51, 49), (50, 36, 37, 51), (36, 50, 48, 46, 44, 42, 40, 38)])
_uv = me_cube_001.uv_layers.new(name='UVMap')
_uv.uv.foreach_set('vector', [0.375, 0.0, 0.375, 0.25, 0.625, 0.25, 0.625, 0.0, 0.375, 0.25, 0.375, 0.5, 0.625, 0.5, 0.625, 0.25, 0.375, 0.5, 0.375, 0.75, 0.625, 0.75, 0.625, 0.5, 0.4084, 0.7784, 0.4084, 0.9716, 0.5916, 0.9716, 0.5916, 0.7784, 0.125, 0.5, 0.125, 0.75, 0.375, 0.75, 0.375, 0.5, 0.625, 0.5, 0.625, 0.75, 0.875, 0.75, 0.875, 0.5, 0.4084, 0.9716, 0.4084, 0.9716, 0.5916, 0.9716, 0.5916, 0.9716, 0.4084, 0.7784, 0.4084, 0.7784, 0.4084, 0.9716, 0.4084, 0.9716, 0.375, 0.75, 0.375, 0.75, 0.625, 0.75, 0.625, 0.75, 0.625, 0.75, 0.625, 0.75, 0.875, 0.75, 0.875, 0.75, 0.4084, 0.9716, 0.375, 1.0, 0.625, 1.0, 0.5916, 0.9716, 0.5916, 0.7784, 0.625, 0.75, 0.375, 0.75, 0.4084, 0.7784, 0.4084, 0.7784, 0.375, 0.75, 0.375, 1.0, 0.4084, 0.9716, 0.5916, 0.9716, 0.625, 1.0, 0.625, 0.75, 0.5916, 0.7784, 0.625, 0.0, 0.625, 0.0, 0.375, 0.0, 0.375, 0.0, 0.125, 0.75, 0.125, 0.75, 0.375, 0.75, 0.375, 0.75, 0.5916, 0.9716, 0.5916, 0.9716, 0.5916, 0.7784, 0.5916, 0.7784, 0.5916, 0.7784, 0.5916, 0.7784, 0.4084, 0.7784, 0.4084, 0.7784, 1.0, 0.5, 0.875, 0.5, 0.875, 1.0, 1.0, 1.0, 0.875, 0.5, 0.75, 0.5, 0.75, 1.0, 0.875, 1.0, 0.75, 0.5, 0.625, 0.5, 0.625, 1.0, 0.75, 1.0, 0.625, 0.5, 0.5, 0.5, 0.5, 1.0, 0.625, 1.0, 0.5, 0.5, 0.375, 0.5, 0.375, 1.0, 0.5, 1.0, 0.375, 0.5, 0.25, 0.5, 0.25, 1.0, 0.375, 1.0, 0.4197, 0.4197, 0.49, 0.25, 0.4197, 0.08029, 0.25, 0.01, 0.08029, 0.08029, 0.01, 0.25, 0.08029, 0.4197, 0.25, 0.49, 0.25, 0.5, 0.125, 0.5, 0.125, 1.0, 0.25, 1.0, 0.125, 0.5, 0.0, 0.5, 0.0, 1.0, 0.125, 1.0, 0.75, 0.49, 0.5803, 0.4197, 0.51, 0.25, 0.5803, 0.08029, 0.75, 0.01, 0.9197, 0.08029, 0.99, 0.25, 0.9197, 0.4197, 1.0, 0.5, 0.875, 0.5, 0.875, 1.0, 1.0, 1.0, 0.875, 0.5, 0.75, 0.5, 0.75, 1.0, 0.875, 1.0, 0.75, 0.5, 0.625, 0.5, 0.625, 1.0, 0.75, 1.0, 0.625, 0.5, 0.5, 0.5, 0.5, 1.0, 0.625, 1.0, 0.5, 0.5, 0.375, 0.5, 0.375, 1.0, 0.5, 1.0, 0.375, 0.5, 0.25, 0.5, 0.25, 1.0, 0.375, 1.0, 0.4197, 0.4197, 0.49, 0.25, 0.4197, 0.08029, 0.25, 0.01, 0.08029, 0.08029, 0.01, 0.25, 0.08029, 0.4197, 0.25, 0.49, 0.25, 0.5, 0.125, 0.5, 0.125, 1.0, 0.25, 1.0, 0.125, 0.5, 0.0, 0.5, 0.0, 1.0, 0.125, 1.0, 0.75, 0.49, 0.5803, 0.4197, 0.51, 0.25, 0.5803, 0.08029, 0.75, 0.01, 0.9197, 0.08029, 0.99, 0.25, 0.9197, 0.4197])
me_cube_001.use_remesh_fix_poles = True
me_cube_001.use_remesh_preserve_attributes = False
me_cube_001.update()
me_cube_004 = bpy.data.meshes.new('Cube.004')
me_cube_004.from_pydata([(-1.048, -0.15, -2.03), (-1.048, -0.15, -0.2308), (-1.2, -0.00352, -2.197), (-1.2, -0.00352, -0.06385), (1.048, -0.15, -2.03), (1.048, -0.15, -0.2308), (1.2, -0.00352, -2.197), (1.2, -0.00352, -0.06385), (-1.2, -0.15, -2.197), (-1.2, -0.15, -0.06385), (1.2, -0.15, -0.06385), (1.2, -0.15, -2.197), (-1.2, -0.25, -2.197), (-1.2, -0.25, -0.06385), (1.2, -0.25, -0.06385), (1.2, -0.25, -2.197), (-1.048, -0.25, -2.03), (-1.048, -0.25, -0.2308), (1.048, -0.25, -0.2308), (1.048, -0.25, -2.03), (-0.9, 0.05283, -0.01385), (-0.3, 0.05283, -0.01385), (-0.9, 0.02168, -0.08905), (-0.3, 0.02168, -0.08905), (-0.9, -0.05352, -0.1202), (-0.3, -0.05352, -0.1202), (-0.9, -0.1287, -0.08905), (-0.3, -0.1287, -0.08905), (-0.9, -0.1599, -0.01385), (-0.3, -0.1599, -0.01385), (-0.9, -0.1287, 0.06135), (-0.3, -0.1287, 0.06135), (-0.9, -0.05352, 0.0925), (-0.3, -0.05352, 0.0925), (-0.9, 0.02168, 0.06135), (-0.3, 0.02168, 0.06135), (0.3, 0.05283, -0.01385), (0.9, 0.05283, -0.01385), (0.3, 0.02168, -0.08905), (0.9, 0.02168, -0.08905), (0.3, -0.05352, -0.1202), (0.9, -0.05352, -0.1202), (0.3, -0.1287, -0.08905), (0.9, -0.1287, -0.08905), (0.3, -0.1599, -0.01385), (0.9, -0.1599, -0.01385), (0.3, -0.1287, 0.06135), (0.9, -0.1287, 0.06135), (0.3, -0.05352, 0.0925), (0.9, -0.05352, 0.0925), (0.3, 0.02168, 0.06135), (0.9, 0.02168, 0.06135)], [], [(8, 2, 3, 9), (2, 6, 7, 3), (6, 11, 10, 7), (4, 0, 1, 5), (2, 8, 11, 6), (7, 10, 9, 3), (0, 16, 17, 1), (4, 19, 16, 0), (11, 15, 14, 10), (10, 14, 13, 9), (16, 12, 13, 17), (18, 14, 15, 19), (19, 15, 12, 16), (17, 13, 14, 18), (9, 13, 12, 8), (8, 12, 15, 11), (1, 17, 18, 5), (5, 18, 19, 4), (20, 22, 23, 21), (22, 24, 25, 23), (24, 26, 27, 25), (26, 28, 29, 27), (28, 30, 31, 29), (30, 32, 33, 31), (23, 25, 27, 29, 31, 33, 35, 21), (32, 34, 35, 33), (34, 20, 21, 35), (20, 34, 32, 30, 28, 26, 24, 22), (36, 38, 39, 37), (38, 40, 41, 39), (40, 42, 43, 41), (42, 44, 45, 43), (44, 46, 47, 45), (46, 48, 49, 47), (39, 41, 43, 45, 47, 49, 51, 37), (48, 50, 51, 49), (50, 36, 37, 51), (36, 50, 48, 46, 44, 42, 40, 38)])
_uv = me_cube_004.uv_layers.new(name='UVMap')
_uv.uv.foreach_set('vector', [0.375, 0.0, 0.375, 0.25, 0.625, 0.25, 0.625, 0.0, 0.375, 0.25, 0.375, 0.5, 0.625, 0.5, 0.625, 0.25, 0.375, 0.5, 0.375, 0.75, 0.625, 0.75, 0.625, 0.5, 0.4084, 0.7784, 0.4084, 0.9716, 0.5916, 0.9716, 0.5916, 0.7784, 0.125, 0.5, 0.125, 0.75, 0.375, 0.75, 0.375, 0.5, 0.625, 0.5, 0.625, 0.75, 0.875, 0.75, 0.875, 0.5, 0.4084, 0.9716, 0.4084, 0.9716, 0.5916, 0.9716, 0.5916, 0.9716, 0.4084, 0.7784, 0.4084, 0.7784, 0.4084, 0.9716, 0.4084, 0.9716, 0.375, 0.75, 0.375, 0.75, 0.625, 0.75, 0.625, 0.75, 0.625, 0.75, 0.625, 0.75, 0.875, 0.75, 0.875, 0.75, 0.4084, 0.9716, 0.375, 1.0, 0.625, 1.0, 0.5916, 0.9716, 0.5916, 0.7784, 0.625, 0.75, 0.375, 0.75, 0.4084, 0.7784, 0.4084, 0.7784, 0.375, 0.75, 0.375, 1.0, 0.4084, 0.9716, 0.5916, 0.9716, 0.625, 1.0, 0.625, 0.75, 0.5916, 0.7784, 0.625, 0.0, 0.625, 0.0, 0.375, 0.0, 0.375, 0.0, 0.125, 0.75, 0.125, 0.75, 0.375, 0.75, 0.375, 0.75, 0.5916, 0.9716, 0.5916, 0.9716, 0.5916, 0.7784, 0.5916, 0.7784, 0.5916, 0.7784, 0.5916, 0.7784, 0.4084, 0.7784, 0.4084, 0.7784, 1.0, 0.5, 0.875, 0.5, 0.875, 1.0, 1.0, 1.0, 0.875, 0.5, 0.75, 0.5, 0.75, 1.0, 0.875, 1.0, 0.75, 0.5, 0.625, 0.5, 0.625, 1.0, 0.75, 1.0, 0.625, 0.5, 0.5, 0.5, 0.5, 1.0, 0.625, 1.0, 0.5, 0.5, 0.375, 0.5, 0.375, 1.0, 0.5, 1.0, 0.375, 0.5, 0.25, 0.5, 0.25, 1.0, 0.375, 1.0, 0.4197, 0.4197, 0.49, 0.25, 0.4197, 0.08029, 0.25, 0.01, 0.08029, 0.08029, 0.01, 0.25, 0.08029, 0.4197, 0.25, 0.49, 0.25, 0.5, 0.125, 0.5, 0.125, 1.0, 0.25, 1.0, 0.125, 0.5, 0.0, 0.5, 0.0, 1.0, 0.125, 1.0, 0.75, 0.49, 0.5803, 0.4197, 0.51, 0.25, 0.5803, 0.08029, 0.75, 0.01, 0.9197, 0.08029, 0.99, 0.25, 0.9197, 0.4197, 1.0, 0.5, 0.875, 0.5, 0.875, 1.0, 1.0, 1.0, 0.875, 0.5, 0.75, 0.5, 0.75, 1.0, 0.875, 1.0, 0.75, 0.5, 0.625, 0.5, 0.625, 1.0, 0.75, 1.0, 0.625, 0.5, 0.5, 0.5, 0.5, 1.0, 0.625, 1.0, 0.5, 0.5, 0.375, 0.5, 0.375, 1.0, 0.5, 1.0, 0.375, 0.5, 0.25, 0.5, 0.25, 1.0, 0.375, 1.0, 0.4197, 0.4197, 0.49, 0.25, 0.4197, 0.08029, 0.25, 0.01, 0.08029, 0.08029, 0.01, 0.25, 0.08029, 0.4197, 0.25, 0.49, 0.25, 0.5, 0.125, 0.5, 0.125, 1.0, 0.25, 1.0, 0.125, 0.5, 0.0, 0.5, 0.0, 1.0, 0.125, 1.0, 0.75, 0.49, 0.5803, 0.4197, 0.51, 0.25, 0.5803, 0.08029, 0.75, 0.01, 0.9197, 0.08029, 0.99, 0.25, 0.9197, 0.4197])
me_cube_004.use_remesh_fix_poles = True
me_cube_004.use_remesh_preserve_attributes = False
me_cube_004.update()
me_cube_005 = bpy.data.meshes.new('Cube.005')
me_cube_005.from_pydata([(-1.048, -0.15, -2.03), (-1.048, -0.15, -0.2308), (-1.2, -0.00352, -2.197), (-1.2, -0.00352, -0.06385), (1.048, -0.15, -2.03), (1.048, -0.15, -0.2308), (1.2, -0.00352, -2.197), (1.2, -0.00352, -0.06385), (-1.2, -0.15, -2.197), (-1.2, -0.15, -0.06385), (1.2, -0.15, -0.06385), (1.2, -0.15, -2.197), (-1.2, -0.25, -2.197), (-1.2, -0.25, -0.06385), (1.2, -0.25, -0.06385), (1.2, -0.25, -2.197), (-1.048, -0.25, -2.03), (-1.048, -0.25, -0.2308), (1.048, -0.25, -0.2308), (1.048, -0.25, -2.03), (-0.9, 0.05283, -0.01385), (-0.3, 0.05283, -0.01385), (-0.9, 0.02168, -0.08905), (-0.3, 0.02168, -0.08905), (-0.9, -0.05352, -0.1202), (-0.3, -0.05352, -0.1202), (-0.9, -0.1287, -0.08905), (-0.3, -0.1287, -0.08905), (-0.9, -0.1599, -0.01385), (-0.3, -0.1599, -0.01385), (-0.9, -0.1287, 0.06135), (-0.3, -0.1287, 0.06135), (-0.9, -0.05352, 0.0925), (-0.3, -0.05352, 0.0925), (-0.9, 0.02168, 0.06135), (-0.3, 0.02168, 0.06135), (0.3, 0.05283, -0.01385), (0.9, 0.05283, -0.01385), (0.3, 0.02168, -0.08905), (0.9, 0.02168, -0.08905), (0.3, -0.05352, -0.1202), (0.9, -0.05352, -0.1202), (0.3, -0.1287, -0.08905), (0.9, -0.1287, -0.08905), (0.3, -0.1599, -0.01385), (0.9, -0.1599, -0.01385), (0.3, -0.1287, 0.06135), (0.9, -0.1287, 0.06135), (0.3, -0.05352, 0.0925), (0.9, -0.05352, 0.0925), (0.3, 0.02168, 0.06135), (0.9, 0.02168, 0.06135)], [], [(8, 2, 3, 9), (2, 6, 7, 3), (6, 11, 10, 7), (4, 0, 1, 5), (2, 8, 11, 6), (7, 10, 9, 3), (0, 16, 17, 1), (4, 19, 16, 0), (11, 15, 14, 10), (10, 14, 13, 9), (16, 12, 13, 17), (18, 14, 15, 19), (19, 15, 12, 16), (17, 13, 14, 18), (9, 13, 12, 8), (8, 12, 15, 11), (1, 17, 18, 5), (5, 18, 19, 4), (20, 22, 23, 21), (22, 24, 25, 23), (24, 26, 27, 25), (26, 28, 29, 27), (28, 30, 31, 29), (30, 32, 33, 31), (23, 25, 27, 29, 31, 33, 35, 21), (32, 34, 35, 33), (34, 20, 21, 35), (20, 34, 32, 30, 28, 26, 24, 22), (36, 38, 39, 37), (38, 40, 41, 39), (40, 42, 43, 41), (42, 44, 45, 43), (44, 46, 47, 45), (46, 48, 49, 47), (39, 41, 43, 45, 47, 49, 51, 37), (48, 50, 51, 49), (50, 36, 37, 51), (36, 50, 48, 46, 44, 42, 40, 38)])
_uv = me_cube_005.uv_layers.new(name='UVMap')
_uv.uv.foreach_set('vector', [0.375, 0.0, 0.375, 0.25, 0.625, 0.25, 0.625, 0.0, 0.375, 0.25, 0.375, 0.5, 0.625, 0.5, 0.625, 0.25, 0.375, 0.5, 0.375, 0.75, 0.625, 0.75, 0.625, 0.5, 0.4084, 0.7784, 0.4084, 0.9716, 0.5916, 0.9716, 0.5916, 0.7784, 0.125, 0.5, 0.125, 0.75, 0.375, 0.75, 0.375, 0.5, 0.625, 0.5, 0.625, 0.75, 0.875, 0.75, 0.875, 0.5, 0.4084, 0.9716, 0.4084, 0.9716, 0.5916, 0.9716, 0.5916, 0.9716, 0.4084, 0.7784, 0.4084, 0.7784, 0.4084, 0.9716, 0.4084, 0.9716, 0.375, 0.75, 0.375, 0.75, 0.625, 0.75, 0.625, 0.75, 0.625, 0.75, 0.625, 0.75, 0.875, 0.75, 0.875, 0.75, 0.4084, 0.9716, 0.375, 1.0, 0.625, 1.0, 0.5916, 0.9716, 0.5916, 0.7784, 0.625, 0.75, 0.375, 0.75, 0.4084, 0.7784, 0.4084, 0.7784, 0.375, 0.75, 0.375, 1.0, 0.4084, 0.9716, 0.5916, 0.9716, 0.625, 1.0, 0.625, 0.75, 0.5916, 0.7784, 0.625, 0.0, 0.625, 0.0, 0.375, 0.0, 0.375, 0.0, 0.125, 0.75, 0.125, 0.75, 0.375, 0.75, 0.375, 0.75, 0.5916, 0.9716, 0.5916, 0.9716, 0.5916, 0.7784, 0.5916, 0.7784, 0.5916, 0.7784, 0.5916, 0.7784, 0.4084, 0.7784, 0.4084, 0.7784, 1.0, 0.5, 0.875, 0.5, 0.875, 1.0, 1.0, 1.0, 0.875, 0.5, 0.75, 0.5, 0.75, 1.0, 0.875, 1.0, 0.75, 0.5, 0.625, 0.5, 0.625, 1.0, 0.75, 1.0, 0.625, 0.5, 0.5, 0.5, 0.5, 1.0, 0.625, 1.0, 0.5, 0.5, 0.375, 0.5, 0.375, 1.0, 0.5, 1.0, 0.375, 0.5, 0.25, 0.5, 0.25, 1.0, 0.375, 1.0, 0.4197, 0.4197, 0.49, 0.25, 0.4197, 0.08029, 0.25, 0.01, 0.08029, 0.08029, 0.01, 0.25, 0.08029, 0.4197, 0.25, 0.49, 0.25, 0.5, 0.125, 0.5, 0.125, 1.0, 0.25, 1.0, 0.125, 0.5, 0.0, 0.5, 0.0, 1.0, 0.125, 1.0, 0.75, 0.49, 0.5803, 0.4197, 0.51, 0.25, 0.5803, 0.08029, 0.75, 0.01, 0.9197, 0.08029, 0.99, 0.25, 0.9197, 0.4197, 1.0, 0.5, 0.875, 0.5, 0.875, 1.0, 1.0, 1.0, 0.875, 0.5, 0.75, 0.5, 0.75, 1.0, 0.875, 1.0, 0.75, 0.5, 0.625, 0.5, 0.625, 1.0, 0.75, 1.0, 0.625, 0.5, 0.5, 0.5, 0.5, 1.0, 0.625, 1.0, 0.5, 0.5, 0.375, 0.5, 0.375, 1.0, 0.5, 1.0, 0.375, 0.5, 0.25, 0.5, 0.25, 1.0, 0.375, 1.0, 0.4197, 0.4197, 0.49, 0.25, 0.4197, 0.08029, 0.25, 0.01, 0.08029, 0.08029, 0.01, 0.25, 0.08029, 0.4197, 0.25, 0.49, 0.25, 0.5, 0.125, 0.5, 0.125, 1.0, 0.25, 1.0, 0.125, 0.5, 0.0, 0.5, 0.0, 1.0, 0.125, 1.0, 0.75, 0.49, 0.5803, 0.4197, 0.51, 0.25, 0.5803, 0.08029, 0.75, 0.01, 0.9197, 0.08029, 0.99, 0.25, 0.9197, 0.4197])
me_cube_005.use_remesh_fix_poles = True
me_cube_005.use_remesh_preserve_attributes = False
me_cube_005.update()

# ---- objects
ob_cylinder = bpy.data.objects.new('Cylinder', me_cylinder)
ob_cube = bpy.data.objects.new('Cube', me_cube_002)
ob_cylinder_001 = bpy.data.objects.new('Cylinder.001', me_cylinder_001)
ob_cylinder_002 = bpy.data.objects.new('Cylinder.002', me_cylinder_002)
ob_cube_002 = bpy.data.objects.new('Cube.002', me_cube_003)
ob_cube_001 = bpy.data.objects.new('Cube.001', me_cube_001)
ob_cube_003 = bpy.data.objects.new('Cube.003', me_cube_004)
ob_cube_004 = bpy.data.objects.new('Cube.004', me_cube_005)

# ---- transforms, parenting, visibility, modifiers, constraints
ob_cylinder.location = (0.0, 0.0, 0.0)
ob_cylinder.rotation_euler = (0.0, -0.0, 0.3927)
ob_cylinder.scale = (1.412, 1.412, 1.412)
ob_cube.location = (0.0, 0.0, 0.0)
ob_cube.scale = (1.412, 1.412, 1.412)
ob_cylinder_001.location = (0.0, 0.0, 2.259)
ob_cylinder_001.scale = (1.34, 1.34, 1.34)
ob_cylinder_002.location = (0.0, 0.0, 0.0)
ob_cylinder_002.scale = (1.412, 1.412, 1.412)
_m = ob_cylinder_002.modifiers.new('Mirror', 'MIRROR')
_m.use_axis = (True, True, False)
ob_cube_002.location = (-1.837, 1.553e-08, 1.2)
ob_cube_002.rotation_euler = (0.0, -0.0, 4.712)
ob_cube_002.scale = (0.484, 0.484, 0.484)
ob_cube_001.location = (1.84, 1.553e-08, 1.2)
ob_cube_001.rotation_euler = (0.0, -0.0, 7.854)
ob_cube_001.scale = (0.484, 0.484, 0.484)
ob_cube_003.location = (0.0, 1.83, 1.2)
ob_cube_003.rotation_euler = (0.0, -0.0, 9.425)
ob_cube_003.scale = (0.484, 0.484, 0.484)
ob_cube_004.location = (0.0, -1.84, 1.2)
ob_cube_004.rotation_euler = (0.0, -0.0, 12.57)
ob_cube_004.scale = (0.484, 0.484, 0.484)

# ---- collection membership
col_collection.objects.link(ob_cylinder)
col_collection.objects.link(ob_cube)
col_collection.objects.link(ob_cylinder_001)
col_collection.objects.link(ob_cylinder_002)
col_collection.objects.link(ob_cube_002)
col_collection.objects.link(ob_cube_001)
col_collection.objects.link(ob_cube_003)
col_collection.objects.link(ob_cube_004)

# ---- scene / render settings (as saved in the file)
scene.frame_start = 1; scene.frame_end = 250; scene.frame_set(1)
scene.render.engine = 'BLENDER_EEVEE_NEXT'
scene.cycles.sampling_pattern = 'TABULATED_SOBOL'
scene.cycles.use_light_tree = False
scene.view_settings.view_transform = 'Filmic'
bpy.context.view_layer.update()

# ---- added for rendering (the .blend has no active camera and no usable light): camera, sun
cam_auto = bpy.data.cameras.new('AutoCamera')
cam_auto.lens = 50.0
cam_auto.sensor_width = 36.0
cam_auto.clip_end = 1000.0
ob_auto_camera = bpy.data.objects.new('AutoCamera', cam_auto)
scene.collection.objects.link(ob_auto_camera)
ob_auto_camera.location = (9.25987, -11.1118, 8.55418)
ob_auto_camera.rotation_euler = (1.09748, -7.21219e-08, 0.694738)
scene.camera = ob_auto_camera
light_auto_sun = bpy.data.lights.new('AutoSun', 'SUN')
light_auto_sun.energy = 3.0
light_auto_sun.angle = 0.0523599
ob_auto_sun = bpy.data.objects.new('AutoSun', light_auto_sun)
scene.collection.objects.link(ob_auto_sun)
ob_auto_sun.rotation_euler = (0.872665, 0.174533, 0.523599)
bpy.context.view_layer.update()
